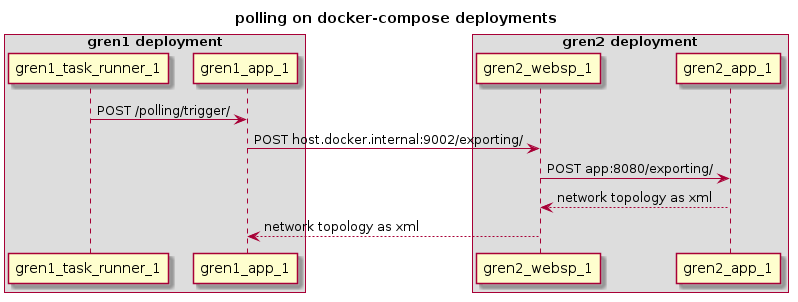

The diagram above was rendered by PlantUML. Its source (embedded in the PNG):
@startuml

title polling on docker-compose deployments

box "gren1 deployment"
participant gren1_task_runner_1 as task_runner1
participant gren1_app_1 as app1
end box

box "gren2 deployment"
participant gren2_websp_1 as websp2
participant gren2_app_1 as app2
end box

task_runner1 -> app1 : POST /polling/trigger/
app1 -> websp2 : POST host.docker.internal:9002/exporting/
websp2 -> app2 : POST app:8080/exporting/
websp2 <-- app2 : network topology as xml
app1 <-- websp2 : network topology as xml

@enduml